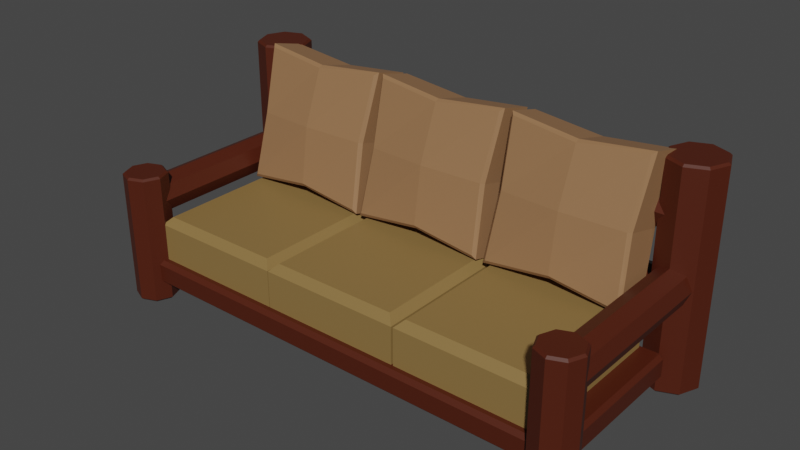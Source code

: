 # Source: ThreeSeaterCouch1.blend  (saved by Blender 3.2.14; exported with 4.5.12 LTS)
import bpy
from mathutils import Matrix  # noqa: F401  (used for matrix-valued properties, if any)

bpy.ops.wm.read_factory_settings(use_empty=True)
scene = bpy.context.scene
scene.name = 'Scene'

# ---- collections
col_collection = bpy.data.collections.new('Collection'); scene.collection.children.link(col_collection)

# ---- materials (node trees are filled in below, after node groups)
mat_threeseatercouch1 = bpy.data.materials.new('ThreeSeaterCouch1')
mat_threeseatercouch1.use_transparent_shadow = False
mat_pad4threeseatercouch1 = bpy.data.materials.new('Pad4ThreeSeaterCouch1')
mat_pad4threeseatercouch1.use_transparent_shadow = False
mat_pad5threeseatercouch1 = bpy.data.materials.new('Pad5ThreeSeaterCouch1')
mat_pad5threeseatercouch1.use_transparent_shadow = False
mat_pad6threeseatercouch1 = bpy.data.materials.new('Pad6ThreeSeaterCouch1')
mat_pad6threeseatercouch1.use_transparent_shadow = False
mat_pad1threeseatercouch1 = bpy.data.materials.new('Pad1ThreeSeaterCouch1')
mat_pad1threeseatercouch1.use_transparent_shadow = False
mat_pad2threeseatercouch1 = bpy.data.materials.new('Pad2ThreeSeaterCouch1')
mat_pad2threeseatercouch1.use_transparent_shadow = False
mat_pad3threeseatercouch1 = bpy.data.materials.new('Pad3ThreeSeaterCouch1')
mat_pad3threeseatercouch1.use_transparent_shadow = False

# ---- material node trees
mat_threeseatercouch1.use_nodes = True; mat_threeseatercouch1.node_tree.nodes.clear()
_N = mat_threeseatercouch1.node_tree.nodes; _L = mat_threeseatercouch1.node_tree.links
n0 = _N.new('ShaderNodeBsdfPrincipled'); n0.name = 'Principled BSDF'; n0.location = (10, 300)
n0.distribution = 'GGX'
n0.subsurface_method = 'RANDOM_WALK_SKIN'
n0.inputs[0].default_value = (0.07421, 0.01229, 0.003035, 1.0)
n0.inputs[3].default_value = 1.45
n0.inputs[27].default_value = (0.0, 0.0, 0.0, 1.0)
n0.inputs[28].default_value = 1.0
n1 = _N.new('ShaderNodeOutputMaterial'); n1.name = 'Material Output'; n1.location = (300, 300)
_L.new(n0.outputs[0], n1.inputs[0])
n1.is_active_output = True
mat_pad4threeseatercouch1.use_nodes = True; mat_pad4threeseatercouch1.node_tree.nodes.clear()
_N = mat_pad4threeseatercouch1.node_tree.nodes; _L = mat_pad4threeseatercouch1.node_tree.links
n0 = _N.new('ShaderNodeBsdfPrincipled'); n0.name = 'Principled BSDF'; n0.location = (10, 300)
n0.distribution = 'GGX'
n0.subsurface_method = 'RANDOM_WALK_SKIN'
n0.inputs[0].default_value = (0.2582, 0.159, 0.05286, 1.0)
n0.inputs[3].default_value = 1.45
n0.inputs[27].default_value = (0.0, 0.0, 0.0, 1.0)
n0.inputs[28].default_value = 1.0
n1 = _N.new('ShaderNodeOutputMaterial'); n1.name = 'Material Output'; n1.location = (300, 300)
_L.new(n0.outputs[0], n1.inputs[0])
n1.is_active_output = True
mat_pad5threeseatercouch1.use_nodes = True; mat_pad5threeseatercouch1.node_tree.nodes.clear()
_N = mat_pad5threeseatercouch1.node_tree.nodes; _L = mat_pad5threeseatercouch1.node_tree.links
n0 = _N.new('ShaderNodeBsdfPrincipled'); n0.name = 'Principled BSDF'; n0.location = (10, 300)
n0.distribution = 'GGX'
n0.subsurface_method = 'RANDOM_WALK_SKIN'
n0.inputs[0].default_value = (0.2582, 0.159, 0.05286, 1.0)
n0.inputs[3].default_value = 1.45
n0.inputs[27].default_value = (0.0, 0.0, 0.0, 1.0)
n0.inputs[28].default_value = 1.0
n1 = _N.new('ShaderNodeOutputMaterial'); n1.name = 'Material Output'; n1.location = (300, 300)
_L.new(n0.outputs[0], n1.inputs[0])
n1.is_active_output = True
mat_pad6threeseatercouch1.use_nodes = True; mat_pad6threeseatercouch1.node_tree.nodes.clear()
_N = mat_pad6threeseatercouch1.node_tree.nodes; _L = mat_pad6threeseatercouch1.node_tree.links
n0 = _N.new('ShaderNodeBsdfPrincipled'); n0.name = 'Principled BSDF'; n0.location = (10, 300)
n0.distribution = 'GGX'
n0.subsurface_method = 'RANDOM_WALK_SKIN'
n0.inputs[0].default_value = (0.2582, 0.159, 0.05286, 1.0)
n0.inputs[3].default_value = 1.45
n0.inputs[27].default_value = (0.0, 0.0, 0.0, 1.0)
n0.inputs[28].default_value = 1.0
n1 = _N.new('ShaderNodeOutputMaterial'); n1.name = 'Material Output'; n1.location = (300, 300)
_L.new(n0.outputs[0], n1.inputs[0])
n1.is_active_output = True
mat_pad1threeseatercouch1.use_nodes = True; mat_pad1threeseatercouch1.node_tree.nodes.clear()
_N = mat_pad1threeseatercouch1.node_tree.nodes; _L = mat_pad1threeseatercouch1.node_tree.links
n0 = _N.new('ShaderNodeBsdfPrincipled'); n0.name = 'Principled BSDF'; n0.location = (10, 300)
n0.distribution = 'GGX'
n0.subsurface_method = 'RANDOM_WALK_SKIN'
n0.inputs[0].default_value = (0.305, 0.159, 0.07421, 1.0)
n0.inputs[3].default_value = 1.45
n0.inputs[27].default_value = (0.0, 0.0, 0.0, 1.0)
n0.inputs[28].default_value = 1.0
n1 = _N.new('ShaderNodeOutputMaterial'); n1.name = 'Material Output'; n1.location = (300, 300)
_L.new(n0.outputs[0], n1.inputs[0])
n1.is_active_output = True
mat_pad2threeseatercouch1.use_nodes = True; mat_pad2threeseatercouch1.node_tree.nodes.clear()
_N = mat_pad2threeseatercouch1.node_tree.nodes; _L = mat_pad2threeseatercouch1.node_tree.links
n0 = _N.new('ShaderNodeBsdfPrincipled'); n0.name = 'Principled BSDF'; n0.location = (10, 300)
n0.distribution = 'GGX'
n0.subsurface_method = 'RANDOM_WALK_SKIN'
n0.inputs[0].default_value = (0.305, 0.159, 0.07421, 1.0)
n0.inputs[3].default_value = 1.45
n0.inputs[27].default_value = (0.0, 0.0, 0.0, 1.0)
n0.inputs[28].default_value = 1.0
n1 = _N.new('ShaderNodeOutputMaterial'); n1.name = 'Material Output'; n1.location = (300, 300)
_L.new(n0.outputs[0], n1.inputs[0])
n1.is_active_output = True
mat_pad3threeseatercouch1.use_nodes = True; mat_pad3threeseatercouch1.node_tree.nodes.clear()
_N = mat_pad3threeseatercouch1.node_tree.nodes; _L = mat_pad3threeseatercouch1.node_tree.links
n0 = _N.new('ShaderNodeBsdfPrincipled'); n0.name = 'Principled BSDF'; n0.location = (10, 300)
n0.distribution = 'GGX'
n0.subsurface_method = 'RANDOM_WALK_SKIN'
n0.inputs[0].default_value = (0.305, 0.159, 0.07421, 1.0)
n0.inputs[3].default_value = 1.45
n0.inputs[27].default_value = (0.0, 0.0, 0.0, 1.0)
n0.inputs[28].default_value = 1.0
n1 = _N.new('ShaderNodeOutputMaterial'); n1.name = 'Material Output'; n1.location = (300, 300)
_L.new(n0.outputs[0], n1.inputs[0])
n1.is_active_output = True

# ---- world
world_world = bpy.data.worlds.new('World'); scene.world = world_world
world_world.use_nodes = True; world_world.node_tree.nodes.clear()
_N = world_world.node_tree.nodes; _L = world_world.node_tree.links
n0 = _N.new('ShaderNodeOutputWorld'); n0.name = 'World Output'; n0.location = (300, 300)
n1 = _N.new('ShaderNodeBackground'); n1.name = 'Background'; n1.location = (10, 300)
n1.inputs[0].default_value = (0.05088, 0.05088, 0.05088, 1.0)
_L.new(n1.outputs[0], n0.inputs[0])
n0.is_active_output = True
world_world.color = (0.05088, 0.05088, 0.05088)
world_world.use_sun_shadow = False
world_world.sun_shadow_jitter_overblur = 0.0

# ---- meshes
me_cube = bpy.data.meshes.new('Cube')
me_cube.from_pydata([(-1.159, -0.5573, -0.342), (-1.159, -0.5767, -0.3226), (-1.178, -0.5573, -0.3226), (-1.159, -0.5767, -0.2375), (-1.159, -0.5573, -0.2181), (-1.178, -0.5573, -0.2375), (-1.159, 0.2379, -0.342), (-1.178, 0.2379, -0.3226), (-1.159, 0.2573, -0.3226), (-1.159, 0.2379, -0.2181), (-1.159, 0.2573, -0.2375), (-1.178, 0.2379, -0.2375), (1.159, -0.5573, -0.342), (1.178, -0.5573, -0.3226), (1.159, -0.5767, -0.3226), (1.159, -0.5573, -0.2181), (1.159, -0.5767, -0.2375), (1.178, -0.5573, -0.2375), (1.159, 0.2379, -0.342), (1.159, 0.2573, -0.3226), (1.178, 0.2379, -0.3226), (1.159, 0.2379, -0.2181), (1.178, 0.2379, -0.2375), (1.159, 0.2573, -0.2375), (-1.142, -0.4417, -0.4371), (-1.142, -0.4305, -0.4269), (-1.142, -0.4417, 0.214), (-1.142, -0.4305, 0.2038), (-1.075, -0.4693, -0.4371), (-1.068, -0.4615, -0.4269), (-1.075, -0.4693, 0.214), (-1.068, -0.4615, 0.2038), (-1.048, -0.5362, -0.4371), (-1.037, -0.5362, -0.4269), (-1.048, -0.5362, 0.214), (-1.037, -0.5362, 0.2038), (-1.075, -0.603, -0.4371), (-1.068, -0.6109, -0.4269), (-1.075, -0.603, 0.214), (-1.068, -0.6109, 0.2038), (-1.142, -0.6307, -0.4371), (-1.142, -0.6418, -0.4269), (-1.142, -0.6307, 0.214), (-1.142, -0.6418, 0.2038), (-1.209, -0.603, -0.4371), (-1.217, -0.6109, -0.4269), (-1.209, -0.603, 0.214), (-1.217, -0.6109, 0.2038), (-1.237, -0.5362, -0.4371), (-1.248, -0.5362, -0.4269), (-1.237, -0.5362, 0.214), (-1.248, -0.5362, 0.2038), (-1.209, -0.4693, -0.4371), (-1.217, -0.4615, -0.4269), (-1.209, -0.4693, 0.214), (-1.217, -0.4615, 0.2038), (1.142, -0.4417, -0.4371), (1.142, -0.4305, -0.4269), (1.142, -0.4417, 0.214), (1.142, -0.4305, 0.2038), (1.075, -0.4693, -0.4371), (1.068, -0.4615, -0.4269), (1.075, -0.4693, 0.214), (1.068, -0.4615, 0.2038), (1.048, -0.5362, -0.4371), (1.037, -0.5362, -0.4269), (1.048, -0.5362, 0.214), (1.037, -0.5362, 0.2038), (1.075, -0.603, -0.4371), (1.068, -0.6109, -0.4269), (1.075, -0.603, 0.214), (1.068, -0.6109, 0.2038), (1.142, -0.6307, -0.4371), (1.142, -0.6418, -0.4269), (1.142, -0.6307, 0.214), (1.142, -0.6418, 0.2038), (1.209, -0.603, -0.4371), (1.217, -0.6109, -0.4269), (1.209, -0.603, 0.214), (1.217, -0.6109, 0.2038), (1.237, -0.5362, -0.4371), (1.248, -0.5362, -0.4269), (1.237, -0.5362, 0.214), (1.248, -0.5362, 0.2038), (1.209, -0.4693, -0.4371), (1.217, -0.4615, -0.4269), (1.209, -0.4693, 0.214), (1.217, -0.4615, 0.2038), (-1.142, 0.5305, -0.4371), (-1.142, 0.5416, -0.4269), (-1.142, 0.5305, 0.6225), (-1.142, 0.5416, 0.6122), (-1.054, 0.4938, -0.4371), (-1.046, 0.5017, -0.4269), (-1.054, 0.4938, 0.6225), (-1.046, 0.5017, 0.6122), (-1.017, 0.4053, -0.4371), (-1.006, 0.4053, -0.4269), (-1.017, 0.4053, 0.6225), (-1.006, 0.4053, 0.6122), (-1.054, 0.3167, -0.4371), (-1.046, 0.3088, -0.4269), (-1.054, 0.3167, 0.6225), (-1.046, 0.3088, 0.6122), (-1.142, 0.28, -0.4371), (-1.142, 0.2689, -0.4269), (-1.142, 0.28, 0.6225), (-1.142, 0.2689, 0.6122), (-1.231, 0.3167, -0.4371), (-1.239, 0.3088, -0.4269), (-1.231, 0.3167, 0.6225), (-1.239, 0.3088, 0.6122), (-1.268, 0.4053, -0.4371), (-1.279, 0.4053, -0.4269), (-1.268, 0.4053, 0.6225), (-1.279, 0.4053, 0.6122), (-1.231, 0.4938, -0.4371), (-1.239, 0.5017, -0.4269), (-1.231, 0.4938, 0.6225), (-1.239, 0.5017, 0.6122), (1.142, 0.5305, -0.4371), (1.142, 0.5416, -0.4269), (1.142, 0.5305, 0.6225), (1.142, 0.5416, 0.6122), (1.054, 0.4938, -0.4371), (1.046, 0.5017, -0.4269), (1.054, 0.4938, 0.6225), (1.046, 0.5017, 0.6122), (1.017, 0.4053, -0.4371), (1.006, 0.4053, -0.4269), (1.017, 0.4053, 0.6225), (1.006, 0.4053, 0.6122), (1.054, 0.3167, -0.4371), (1.046, 0.3088, -0.4269), (1.054, 0.3167, 0.6225), (1.046, 0.3088, 0.6122), (1.142, 0.28, -0.4371), (1.142, 0.2689, -0.4269), (1.142, 0.28, 0.6225), (1.142, 0.2689, 0.6122), (1.231, 0.3167, -0.4371), (1.239, 0.3088, -0.4269), (1.231, 0.3167, 0.6225), (1.239, 0.3088, 0.6122), (1.268, 0.4053, -0.4371), (1.279, 0.4053, -0.4269), (1.268, 0.4053, 0.6225), (1.279, 0.4053, 0.6122), (1.231, 0.4938, -0.4371), (1.239, 0.5017, -0.4269), (1.231, 0.4938, 0.6225), (1.239, 0.5017, 0.6122), (-1.142, 0.4889, 0.1667), (-1.142, -0.5362, 0.1667), (-1.077, 0.4889, 0.1397), (-1.077, -0.5362, 0.1397), (-1.05, 0.4889, 0.07466), (-1.05, -0.5362, 0.07466), (-1.077, 0.4889, 0.009583), (-1.077, -0.5362, 0.009583), (-1.142, 0.4889, -0.01737), (-1.142, -0.5362, -0.01737), (-1.207, 0.4889, 0.009583), (-1.207, -0.5362, 0.009583), (-1.234, 0.4889, 0.07466), (-1.234, -0.5362, 0.07466), (-1.207, 0.4889, 0.1397), (-1.207, -0.5362, 0.1397), (1.142, 0.4889, 0.1667), (1.142, -0.5362, 0.1667), (1.077, 0.4889, 0.1397), (1.077, -0.5362, 0.1397), (1.05, 0.4889, 0.07466), (1.05, -0.5362, 0.07466), (1.077, 0.4889, 0.009584), (1.077, -0.5362, 0.009583), (1.142, 0.4889, -0.01737), (1.142, -0.5362, -0.01737), (1.207, 0.4889, 0.009584), (1.207, -0.5362, 0.009583), (1.234, 0.4889, 0.07466), (1.234, -0.5362, 0.07466), (1.207, 0.4889, 0.1397), (1.207, -0.5362, 0.1397), (-1.099, 0.5165, 0.3785), (-1.099, 0.4839, 0.2999), (-1.099, 0.4053, 0.2673), (-1.099, 0.3266, 0.2999), (-1.099, 0.294, 0.3785), (-1.099, 0.3266, 0.4572), (-1.099, 0.4053, 0.4897), (-1.099, 0.4839, 0.4572), (1.099, 0.5165, 0.3785), (1.099, 0.4839, 0.2999), (1.099, 0.4053, 0.2673), (1.099, 0.3266, 0.2999), (1.099, 0.294, 0.3785), (1.099, 0.3266, 0.4572), (1.099, 0.4053, 0.4897), (1.099, 0.4839, 0.4572), (-1.099, 0.5165, -0.03224), (-1.099, 0.4839, -0.1109), (-1.099, 0.4053, -0.1435), (-1.099, 0.3266, -0.1109), (-1.099, 0.294, -0.03224), (-1.099, 0.3266, 0.0464), (-1.099, 0.4053, 0.07898), (-1.099, 0.4839, 0.0464), (1.099, 0.5165, -0.03224), (1.099, 0.4839, -0.1109), (1.099, 0.4053, -0.1435), (1.099, 0.3266, -0.1109), (1.099, 0.294, -0.03224), (1.099, 0.3266, 0.0464), (1.099, 0.4053, 0.07898), (1.099, 0.4839, 0.0464)], [], [(14, 16, 3, 1), (20, 22, 17, 13), (21, 9, 4, 15), (2, 5, 11, 7), (8, 10, 23, 19), (0, 1, 2), (3, 4, 5), (6, 7, 8), (9, 10, 11), (12, 13, 14), (15, 16, 17), (18, 19, 20), (21, 22, 23), (6, 0, 2, 7), (1, 3, 5, 2), (4, 9, 11, 5), (10, 8, 7, 11), (18, 6, 8, 19), (9, 21, 23, 10), (22, 20, 19, 23), (12, 18, 20, 13), (21, 15, 17, 22), (16, 14, 13, 17), (0, 12, 14, 1), (15, 4, 3, 16), (6, 18, 12, 0), (53, 55, 27, 25), (33, 35, 39, 37), (37, 39, 43, 41), (41, 43, 47, 45), (45, 47, 51, 49), (49, 51, 55, 53), (29, 31, 35, 33), (56, 84, 80, 76, 72, 68, 64, 60), (30, 26, 54, 50, 46, 42, 38, 34), (25, 27, 31, 29), (85, 57, 59, 87), (65, 69, 71, 67), (69, 73, 75, 71), (73, 77, 79, 75), (77, 81, 83, 79), (81, 85, 87, 83), (61, 65, 67, 63), (62, 66, 70, 74, 78, 82, 86, 58), (57, 61, 63, 59), (25, 29, 28, 24), (31, 27, 26, 30), (29, 33, 32, 28), (35, 31, 30, 34), (33, 37, 36, 32), (39, 35, 34, 38), (37, 41, 40, 36), (43, 39, 38, 42), (41, 45, 44, 40), (47, 43, 42, 46), (45, 49, 48, 44), (51, 47, 46, 50), (49, 53, 52, 48), (55, 51, 50, 54), (53, 25, 24, 52), (27, 55, 54, 26), (56, 60, 61, 57), (62, 58, 59, 63), (60, 64, 65, 61), (66, 62, 63, 67), (64, 68, 69, 65), (70, 66, 67, 71), (68, 72, 73, 69), (74, 70, 71, 75), (72, 76, 77, 73), (78, 74, 75, 79), (76, 80, 81, 77), (82, 78, 79, 83), (80, 84, 85, 81), (86, 82, 83, 87), (84, 56, 57, 85), (58, 86, 87, 59), (24, 28, 32, 36, 40, 44, 48, 52), (117, 119, 91, 89), (97, 99, 103, 101), (101, 103, 107, 105), (105, 107, 111, 109), (109, 111, 115, 113), (113, 115, 119, 117), (93, 95, 99, 97), (120, 148, 144, 140, 136, 132, 128, 124), (94, 90, 118, 114, 110, 106, 102, 98), (89, 91, 95, 93), (149, 121, 123, 151), (129, 133, 135, 131), (133, 137, 139, 135), (137, 141, 143, 139), (141, 145, 147, 143), (145, 149, 151, 147), (125, 129, 131, 127), (126, 130, 134, 138, 142, 146, 150, 122), (121, 125, 127, 123), (89, 93, 92, 88), (95, 91, 90, 94), (93, 97, 96, 92), (99, 95, 94, 98), (97, 101, 100, 96), (103, 99, 98, 102), (101, 105, 104, 100), (107, 103, 102, 106), (105, 109, 108, 104), (111, 107, 106, 110), (109, 113, 112, 108), (115, 111, 110, 114), (113, 117, 116, 112), (119, 115, 114, 118), (117, 89, 88, 116), (91, 119, 118, 90), (120, 124, 125, 121), (126, 122, 123, 127), (124, 128, 129, 125), (130, 126, 127, 131), (128, 132, 133, 129), (134, 130, 131, 135), (132, 136, 137, 133), (138, 134, 135, 139), (136, 140, 141, 137), (142, 138, 139, 143), (140, 144, 145, 141), (146, 142, 143, 147), (144, 148, 149, 145), (150, 146, 147, 151), (148, 120, 121, 149), (122, 150, 151, 123), (88, 92, 96, 100, 104, 108, 112, 116), (152, 153, 155, 154), (154, 155, 157, 156), (156, 157, 159, 158), (158, 159, 161, 160), (160, 161, 163, 162), (162, 163, 165, 164), (155, 153, 167, 165, 163, 161, 159, 157), (164, 165, 167, 166), (166, 167, 153, 152), (152, 154, 156, 158, 160, 162, 164, 166), (168, 170, 171, 169), (170, 172, 173, 171), (172, 174, 175, 173), (174, 176, 177, 175), (176, 178, 179, 177), (178, 180, 181, 179), (171, 173, 175, 177, 179, 181, 183, 169), (180, 182, 183, 181), (182, 168, 169, 183), (168, 182, 180, 178, 176, 174, 172, 170), (193, 194, 186, 185), (194, 195, 187, 186), (195, 196, 188, 187), (196, 197, 189, 188), (197, 198, 190, 189), (198, 199, 191, 190), (192, 193, 185, 184), (199, 192, 184, 191), (184, 185, 186, 187, 188, 189, 190, 191), (192, 199, 198, 197, 196, 195, 194, 193), (209, 210, 202, 201), (210, 211, 203, 202), (211, 212, 204, 203), (212, 213, 205, 204), (213, 214, 206, 205), (214, 215, 207, 206), (208, 209, 201, 200), (215, 208, 200, 207), (200, 201, 202, 203, 204, 205, 206, 207), (208, 215, 214, 213, 212, 211, 210, 209)])
_uv = me_cube.uv_layers.new(name='UVMap')
_uv.uv.foreach_set('vector', [0.4142, 0.7521, 0.5858, 0.7521, 0.5858, 0.9979, 0.4142, 0.9979, 0.4142, 0.5058, 0.5858, 0.5058, 0.5858, 0.7442, 0.4142, 0.7442, 0.6271, 0.5058, 0.8729, 0.5058, 0.8729, 0.7442, 0.6271, 0.7442, 0.4142, 0.005817, 0.5858, 0.005817, 0.5858, 0.2442, 0.4142, 0.2442, 0.4142, 0.2521, 0.5858, 0.2521, 0.5858, 0.4979, 0.4142, 0.4979, 0.1271, 0.7442, 0.1271, 0.75, 0.125, 0.7442, 0.5858, 0.0, 0.625, 0.005817, 0.5858, 0.005817, 0.1271, 0.5058, 0.125, 0.5058, 0.1271, 0.5, 0.625, 0.2442, 0.5858, 0.25, 0.5858, 0.2442, 0.3729, 0.7442, 0.375, 0.7442, 0.3729, 0.75, 0.625, 0.7521, 0.5858, 0.7521, 0.5858, 0.75, 0.3729, 0.5058, 0.3729, 0.5, 0.375, 0.5058, 0.625, 0.4979, 0.5858, 0.5, 0.5858, 0.4979, 0.1271, 0.5058, 0.1271, 0.7442, 0.125, 0.7442, 0.125, 0.5058, 0.4142, 0.0, 0.5858, 0.0, 0.5858, 0.005817, 0.4142, 0.005817, 0.625, 0.005817, 0.625, 0.2442, 0.5858, 0.2442, 0.5858, 0.005817, 0.5858, 0.2521, 0.4142, 0.2521, 0.4142, 0.2442, 0.5858, 0.2442, 0.3729, 0.5058, 0.1271, 0.5058, 0.1271, 0.5, 0.3729, 0.5, 0.625, 0.2521, 0.625, 0.4979, 0.5858, 0.4979, 0.5858, 0.2521, 0.5858, 0.5058, 0.4142, 0.5058, 0.4142, 0.4979, 0.5858, 0.4979, 0.3729, 0.7442, 0.3729, 0.5058, 0.4142, 0.5058, 0.4142, 0.7442, 0.6271, 0.5058, 0.6271, 0.7442, 0.5858, 0.7442, 0.5858, 0.5058, 0.5858, 0.7521, 0.4142, 0.7521, 0.4142, 0.7442, 0.5858, 0.7442, 0.1271, 0.7442, 0.3729, 0.7442, 0.3729, 0.75, 0.1271, 0.75, 0.625, 0.7521, 0.625, 0.9979, 0.5858, 0.9979, 0.5858, 0.7521, 0.1271, 0.5058, 0.3729, 0.5058, 0.3729, 0.7442, 0.1271, 0.7442, 0.125, 0.5079, 0.125, 0.9921, 0.0, 0.9921, 0.0, 0.5079, 0.75, 0.5079, 0.75, 0.9921, 0.625, 0.9921, 0.625, 0.5079, 0.625, 0.5079, 0.625, 0.9921, 0.5, 0.9921, 0.5, 0.5079, 0.5, 0.5079, 0.5, 0.9921, 0.375, 0.9921, 0.375, 0.5079, 0.375, 0.5079, 0.375, 0.9921, 0.25, 0.9921, 0.25, 0.5079, 0.25, 0.5079, 0.25, 0.9921, 0.125, 0.9921, 0.125, 0.5079, 0.875, 0.5079, 0.875, 0.9921, 0.75, 0.9921, 0.75, 0.5079, 0.75, 0.4647, 0.5982, 0.4018, 0.5353, 0.25, 0.5982, 0.09817, 0.75, 0.03529, 0.9018, 0.09817, 0.9647, 0.25, 0.9018, 0.4018, 0.4018, 0.4018, 0.25, 0.4647, 0.09817, 0.4018, 0.03529, 0.25, 0.09817, 0.09817, 0.25, 0.03529, 0.4018, 0.09817, 0.4647, 0.25, 1.0, 0.5079, 1.0, 0.9921, 0.875, 0.9921, 0.875, 0.5079, 0.125, 0.5079, 0.0, 0.5079, 0.0, 0.9921, 0.125, 0.9921, 0.75, 0.5079, 0.625, 0.5079, 0.625, 0.9921, 0.75, 0.9921, 0.625, 0.5079, 0.5, 0.5079, 0.5, 0.9921, 0.625, 0.9921, 0.5, 0.5079, 0.375, 0.5079, 0.375, 0.9921, 0.5, 0.9921, 0.375, 0.5079, 0.25, 0.5079, 0.25, 0.9921, 0.375, 0.9921, 0.25, 0.5079, 0.125, 0.5079, 0.125, 0.9921, 0.25, 0.9921, 0.875, 0.5079, 0.75, 0.5079, 0.75, 0.9921, 0.875, 0.9921, 0.4018, 0.4018, 0.4647, 0.25, 0.4018, 0.09817, 0.25, 0.03529, 0.09817, 0.09817, 0.03529, 0.25, 0.09817, 0.4018, 0.25, 0.4647, 1.0, 0.5079, 0.875, 0.5079, 0.875, 0.9921, 1.0, 0.9921, 0.75, 0.49, 0.9197, 0.4197, 0.9018, 0.4018, 0.75, 0.4647, 0.4197, 0.4197, 0.25, 0.49, 0.25, 0.4647, 0.4018, 0.4018, 0.9197, 0.4197, 0.99, 0.25, 0.9647, 0.25, 0.9018, 0.4018, 0.49, 0.25, 0.4197, 0.4197, 0.4018, 0.4018, 0.4647, 0.25, 0.99, 0.25, 0.9197, 0.08029, 0.9018, 0.09817, 0.9647, 0.25, 0.4197, 0.08029, 0.49, 0.25, 0.4647, 0.25, 0.4018, 0.09817, 0.9197, 0.08029, 0.75, 0.01, 0.75, 0.03529, 0.9018, 0.09817, 0.25, 0.01, 0.4197, 0.08029, 0.4018, 0.09817, 0.25, 0.03529, 0.75, 0.01, 0.5803, 0.08029, 0.5982, 0.09817, 0.75, 0.03529, 0.08029, 0.08029, 0.25, 0.01, 0.25, 0.03529, 0.09817, 0.09817, 0.5803, 0.08029, 0.51, 0.25, 0.5353, 0.25, 0.5982, 0.09817, 0.01, 0.25, 0.08029, 0.08029, 0.09817, 0.09817, 0.03529, 0.25, 0.51, 0.25, 0.5803, 0.4197, 0.5982, 0.4018, 0.5353, 0.25, 0.08029, 0.4197, 0.01, 0.25, 0.03529, 0.25, 0.09817, 0.4018, 0.5803, 0.4197, 0.75, 0.49, 0.75, 0.4647, 0.5982, 0.4018, 0.25, 0.49, 0.08029, 0.4197, 0.09817, 0.4018, 0.25, 0.4647, 0.9934, 0.5, 0.8816, 0.5, 0.875, 0.5079, 1.0, 0.5079, 0.8816, 1.0, 0.9934, 1.0, 1.0, 0.9921, 0.875, 0.9921, 0.8684, 0.5, 0.7566, 0.5, 0.75, 0.5079, 0.875, 0.5079, 0.7566, 1.0, 0.8684, 1.0, 0.875, 0.9921, 0.75, 0.9921, 0.7434, 0.5, 0.6316, 0.5, 0.625, 0.5079, 0.75, 0.5079, 0.6316, 1.0, 0.7434, 1.0, 0.75, 0.9921, 0.625, 0.9921, 0.6184, 0.5, 0.5066, 0.5, 0.5, 0.5079, 0.625, 0.5079, 0.5066, 1.0, 0.6184, 1.0, 0.625, 0.9921, 0.5, 0.9921, 0.4934, 0.5, 0.3816, 0.5, 0.375, 0.5079, 0.5, 0.5079, 0.3816, 1.0, 0.4934, 1.0, 0.5, 0.9921, 0.375, 0.9921, 0.3684, 0.5, 0.2566, 0.5, 0.25, 0.5079, 0.375, 0.5079, 0.2566, 1.0, 0.3684, 1.0, 0.375, 0.9921, 0.25, 0.9921, 0.2434, 0.5, 0.1316, 0.5, 0.125, 0.5079, 0.25, 0.5079, 0.1316, 1.0, 0.2434, 1.0, 0.25, 0.9921, 0.125, 0.9921, 0.1184, 0.5, 0.006585, 0.5, 0.0, 0.5079, 0.125, 0.5079, 0.006585, 1.0, 0.1184, 1.0, 0.125, 0.9921, 0.0, 0.9921, 0.75, 0.4647, 0.9018, 0.4018, 0.9647, 0.25, 0.9018, 0.09817, 0.75, 0.03529, 0.5982, 0.09817, 0.5353, 0.25, 0.5982, 0.4018, 0.125, 0.5049, 0.125, 0.9951, 0.0, 0.9951, 0.0, 0.5049, 0.75, 0.5049, 0.75, 0.9951, 0.625, 0.9951, 0.625, 0.5049, 0.625, 0.5049, 0.625, 0.9951, 0.5, 0.9951, 0.5, 0.5049, 0.5, 0.5049, 0.5, 0.9951, 0.375, 0.9951, 0.375, 0.5049, 0.375, 0.5049, 0.375, 0.9951, 0.25, 0.9951, 0.25, 0.5049, 0.25, 0.5049, 0.25, 0.9951, 0.125, 0.9951, 0.125, 0.5049, 0.875, 0.5049, 0.875, 0.9951, 0.75, 0.9951, 0.75, 0.5049, 0.75, 0.4704, 0.5941, 0.4059, 0.5296, 0.25, 0.5941, 0.09415, 0.75, 0.02959, 0.9059, 0.09415, 0.9704, 0.25, 0.9059, 0.4059, 0.4059, 0.4059, 0.25, 0.4704, 0.09415, 0.4059, 0.02959, 0.25, 0.09415, 0.09415, 0.25, 0.02959, 0.4059, 0.09415, 0.4704, 0.25, 1.0, 0.5049, 1.0, 0.9951, 0.875, 0.9951, 0.875, 0.5049, 0.125, 0.5049, 0.0, 0.5049, 0.0, 0.9951, 0.125, 0.9951, 0.75, 0.5049, 0.625, 0.5049, 0.625, 0.9951, 0.75, 0.9951, 0.625, 0.5049, 0.5, 0.5049, 0.5, 0.9951, 0.625, 0.9951, 0.5, 0.5049, 0.375, 0.5049, 0.375, 0.9951, 0.5, 0.9951, 0.375, 0.5049, 0.25, 0.5049, 0.25, 0.9951, 0.375, 0.9951, 0.25, 0.5049, 0.125, 0.5049, 0.125, 0.9951, 0.25, 0.9951, 0.875, 0.5049, 0.75, 0.5049, 0.75, 0.9951, 0.875, 0.9951, 0.4059, 0.4059, 0.4704, 0.25, 0.4059, 0.09415, 0.25, 0.02959, 0.09415, 0.09415, 0.02959, 0.25, 0.09415, 0.4059, 0.25, 0.4704, 1.0, 0.5049, 0.875, 0.5049, 0.875, 0.9951, 1.0, 0.9951, 0.75, 0.49, 0.9197, 0.4197, 0.9059, 0.4059, 0.75, 0.4704, 0.4197, 0.4197, 0.25, 0.49, 0.25, 0.4704, 0.4059, 0.4059, 0.9197, 0.4197, 0.99, 0.25, 0.9704, 0.25, 0.9059, 0.4059, 0.49, 0.25, 0.4197, 0.4197, 0.4059, 0.4059, 0.4704, 0.25, 0.99, 0.25, 0.9197, 0.08029, 0.9059, 0.09415, 0.9704, 0.25, 0.4197, 0.08029, 0.49, 0.25, 0.4704, 0.25, 0.4059, 0.09415, 0.9197, 0.08029, 0.75, 0.01, 0.75, 0.02959, 0.9059, 0.09415, 0.25, 0.01, 0.4197, 0.08029, 0.4059, 0.09415, 0.25, 0.02959, 0.75, 0.01, 0.5803, 0.08029, 0.5941, 0.09415, 0.75, 0.02959, 0.08029, 0.08029, 0.25, 0.01, 0.25, 0.02959, 0.09415, 0.09415, 0.5803, 0.08029, 0.51, 0.25, 0.5296, 0.25, 0.5941, 0.09415, 0.01, 0.25, 0.08029, 0.08029, 0.09415, 0.09415, 0.02959, 0.25, 0.51, 0.25, 0.5803, 0.4197, 0.5941, 0.4059, 0.5296, 0.25, 0.08029, 0.4197, 0.01, 0.25, 0.02959, 0.25, 0.09415, 0.4059, 0.5803, 0.4197, 0.75, 0.49, 0.75, 0.4704, 0.5941, 0.4059, 0.25, 0.49, 0.08029, 0.4197, 0.09415, 0.4059, 0.25, 0.4704, 0.9949, 0.5, 0.8801, 0.5, 0.875, 0.5049, 1.0, 0.5049, 0.8801, 1.0, 0.9949, 1.0, 1.0, 0.9951, 0.875, 0.9951, 0.8699, 0.5, 0.7551, 0.5, 0.75, 0.5049, 0.875, 0.5049, 0.7551, 1.0, 0.8699, 1.0, 0.875, 0.9951, 0.75, 0.9951, 0.7449, 0.5, 0.6301, 0.5, 0.625, 0.5049, 0.75, 0.5049, 0.6301, 1.0, 0.7449, 1.0, 0.75, 0.9951, 0.625, 0.9951, 0.6199, 0.5, 0.5051, 0.5, 0.5, 0.5049, 0.625, 0.5049, 0.5051, 1.0, 0.6199, 1.0, 0.625, 0.9951, 0.5, 0.9951, 0.4949, 0.5, 0.3801, 0.5, 0.375, 0.5049, 0.5, 0.5049, 0.3801, 1.0, 0.4949, 1.0, 0.5, 0.9951, 0.375, 0.9951, 0.3699, 0.5, 0.2551, 0.5, 0.25, 0.5049, 0.375, 0.5049, 0.2551, 1.0, 0.3699, 1.0, 0.375, 0.9951, 0.25, 0.9951, 0.2449, 0.5, 0.1301, 0.5, 0.125, 0.5049, 0.25, 0.5049, 0.1301, 1.0, 0.2449, 1.0, 0.25, 0.9951, 0.125, 0.9951, 0.1199, 0.5, 0.005101, 0.5, 0.0, 0.5049, 0.125, 0.5049, 0.005101, 1.0, 0.1199, 1.0, 0.125, 0.9951, 0.0, 0.9951, 0.75, 0.4704, 0.9059, 0.4059, 0.9704, 0.25, 0.9059, 0.09415, 0.75, 0.02959, 0.5941, 0.09415, 0.5296, 0.25, 0.5941, 0.4059, 1.0, 0.5, 1.0, 1.0, 0.875, 1.0, 0.875, 0.5, 0.875, 0.5, 0.875, 1.0, 0.75, 1.0, 0.75, 0.5, 0.75, 0.5, 0.75, 1.0, 0.625, 1.0, 0.625, 0.5, 0.625, 0.5, 0.625, 1.0, 0.5, 1.0, 0.5, 0.5, 0.5, 0.5, 0.5, 1.0, 0.375, 1.0, 0.375, 0.5, 0.375, 0.5, 0.375, 1.0, 0.25, 1.0, 0.25, 0.5, 0.4197, 0.4197, 0.25, 0.49, 0.08029, 0.4197, 0.01, 0.25, 0.08029, 0.08029, 0.25, 0.01, 0.4197, 0.08029, 0.49, 0.25, 0.25, 0.5, 0.25, 1.0, 0.125, 1.0, 0.125, 0.5, 0.125, 0.5, 0.125, 1.0, 0.0, 1.0, 0.0, 0.5, 0.75, 0.49, 0.9197, 0.4197, 0.99, 0.25, 0.9197, 0.08029, 0.75, 0.01, 0.5803, 0.08029, 0.51, 0.25, 0.5803, 0.4197, 1.0, 0.5, 0.875, 0.5, 0.875, 1.0, 1.0, 1.0, 0.875, 0.5, 0.75, 0.5, 0.75, 1.0, 0.875, 1.0, 0.75, 0.5, 0.625, 0.5, 0.625, 1.0, 0.75, 1.0, 0.625, 0.5, 0.5, 0.5, 0.5, 1.0, 0.625, 1.0, 0.5, 0.5, 0.375, 0.5, 0.375, 1.0, 0.5, 1.0, 0.375, 0.5, 0.25, 0.5, 0.25, 1.0, 0.375, 1.0, 0.4197, 0.4197, 0.49, 0.25, 0.4197, 0.08029, 0.25, 0.01, 0.08029, 0.08029, 0.01, 0.25, 0.08029, 0.4197, 0.25, 0.49, 0.25, 0.5, 0.125, 0.5, 0.125, 1.0, 0.25, 1.0, 0.125, 0.5, 0.0, 0.5, 0.0, 1.0, 0.125, 1.0, 0.75, 0.49, 0.5803, 0.4197, 0.51, 0.25, 0.5803, 0.08029, 0.75, 0.01, 0.9197, 0.08029, 0.99, 0.25, 0.9197, 0.4197, 0.875, 0.5, 0.75, 0.5, 0.75, 0.5, 0.875, 0.5, 0.75, 0.5, 0.625, 0.5, 0.625, 0.5, 0.75, 0.5, 0.625, 0.5, 0.5, 0.5, 0.5, 0.5, 0.625, 0.5, 0.5, 0.5, 0.375, 0.5, 0.375, 0.5, 0.5, 0.5, 0.375, 0.5, 0.25, 0.5, 0.25, 0.5, 0.375, 0.5, 0.25, 0.5, 0.125, 0.5, 0.125, 0.5, 0.25, 0.5, 1.0, 0.5, 0.875, 0.5, 0.875, 0.5, 1.0, 0.5, 0.125, 0.5, 0.0, 0.5, 0.0, 0.5, 0.125, 0.5, 0.75, 0.49, 0.9197, 0.4197, 0.99, 0.25, 0.9197, 0.08029, 0.75, 0.01, 0.5803, 0.08029, 0.51, 0.25, 0.5803, 0.4197, 0.75, 0.49, 0.5803, 0.4197, 0.51, 0.25, 0.5803, 0.08029, 0.75, 0.01, 0.9197, 0.08029, 0.99, 0.25, 0.9197, 0.4197, 0.875, 0.5, 0.75, 0.5, 0.75, 0.5, 0.875, 0.5, 0.75, 0.5, 0.625, 0.5, 0.625, 0.5, 0.75, 0.5, 0.625, 0.5, 0.5, 0.5, 0.5, 0.5, 0.625, 0.5, 0.5, 0.5, 0.375, 0.5, 0.375, 0.5, 0.5, 0.5, 0.375, 0.5, 0.25, 0.5, 0.25, 0.5, 0.375, 0.5, 0.25, 0.5, 0.125, 0.5, 0.125, 0.5, 0.25, 0.5, 1.0, 0.5, 0.875, 0.5, 0.875, 0.5, 1.0, 0.5, 0.125, 0.5, 0.0, 0.5, 0.0, 0.5, 0.125, 0.5, 0.75, 0.49, 0.9197, 0.4197, 0.99, 0.25, 0.9197, 0.08029, 0.75, 0.01, 0.5803, 0.08029, 0.51, 0.25, 0.5803, 0.4197, 0.75, 0.49, 0.5803, 0.4197, 0.51, 0.25, 0.5803, 0.08029, 0.75, 0.01, 0.9197, 0.08029, 0.99, 0.25, 0.9197, 0.4197])
me_cube.materials.append(mat_threeseatercouch1)
me_cube.update()
me_cube_002 = bpy.data.meshes.new('Cube.002')
me_cube_002.from_pydata([(-0.3512, -0.382, -0.1527), (-0.3512, 0.382, -0.1527), (0.3512, -0.382, -0.1527), (0.3512, 0.382, -0.1527), (-0.3151, -0.3459, 0.09438), (-0.3512, -0.382, 0.0583), (-0.3151, 0.3459, 0.09438), (-0.3512, 0.382, 0.0583), (0.3151, -0.3459, 0.09438), (0.3512, -0.382, 0.0583), (0.3151, 0.3459, 0.09438), (0.3512, 0.382, 0.0583)], [], [(10, 6, 4, 8), (3, 11, 9, 2), (0, 5, 7, 1), (1, 3, 2, 0), (1, 7, 11, 3), (4, 6, 7, 5), (6, 10, 11, 7), (10, 8, 9, 11), (8, 4, 5, 9), (2, 9, 5, 0)])
_uv = me_cube_002.uv_layers.new(name='UVMap')
_uv.uv.foreach_set('vector', [0.6378, 0.5128, 0.8622, 0.5128, 0.8622, 0.7372, 0.6378, 0.7372, 0.375, 0.5, 0.5975, 0.5, 0.5975, 0.75, 0.375, 0.75, 0.375, 0.0, 0.5975, 0.0, 0.5975, 0.25, 0.375, 0.25, 0.125, 0.5, 0.375, 0.5, 0.375, 0.75, 0.125, 0.75, 0.375, 0.25, 0.5975, 0.25, 0.5975, 0.5, 0.375, 0.5, 0.8622, 0.7372, 0.8622, 0.5128, 0.875, 0.5, 0.875, 0.75, 0.8622, 0.5128, 0.6378, 0.5128, 0.625, 0.5, 0.875, 0.5, 0.6378, 0.5128, 0.6378, 0.7372, 0.5975, 0.75, 0.5975, 0.5, 0.6378, 0.7372, 0.8622, 0.7372, 0.875, 0.75, 0.625, 0.75, 0.375, 0.75, 0.5975, 0.75, 0.5975, 1.0, 0.375, 1.0])
me_cube_002.materials.append(mat_pad4threeseatercouch1)
me_cube_002.update()
me_cube_005 = bpy.data.meshes.new('Cube.005')
me_cube_005.from_pydata([(-0.3512, -0.382, -0.1527), (-0.3512, 0.382, -0.1527), (0.3512, -0.382, -0.1527), (0.3512, 0.382, -0.1527), (-0.3151, -0.3459, 0.09438), (-0.3512, -0.382, 0.0583), (-0.3151, 0.3459, 0.09438), (-0.3512, 0.382, 0.0583), (0.3151, -0.3459, 0.09438), (0.3512, -0.382, 0.0583), (0.3151, 0.3459, 0.09438), (0.3512, 0.382, 0.0583)], [], [(10, 6, 4, 8), (3, 11, 9, 2), (0, 5, 7, 1), (1, 3, 2, 0), (1, 7, 11, 3), (4, 6, 7, 5), (6, 10, 11, 7), (10, 8, 9, 11), (8, 4, 5, 9), (2, 9, 5, 0)])
_uv = me_cube_005.uv_layers.new(name='UVMap')
_uv.uv.foreach_set('vector', [0.6378, 0.5128, 0.8622, 0.5128, 0.8622, 0.7372, 0.6378, 0.7372, 0.375, 0.5, 0.5975, 0.5, 0.5975, 0.75, 0.375, 0.75, 0.375, 0.0, 0.5975, 0.0, 0.5975, 0.25, 0.375, 0.25, 0.125, 0.5, 0.375, 0.5, 0.375, 0.75, 0.125, 0.75, 0.375, 0.25, 0.5975, 0.25, 0.5975, 0.5, 0.375, 0.5, 0.8622, 0.7372, 0.8622, 0.5128, 0.875, 0.5, 0.875, 0.75, 0.8622, 0.5128, 0.6378, 0.5128, 0.625, 0.5, 0.875, 0.5, 0.6378, 0.5128, 0.6378, 0.7372, 0.5975, 0.75, 0.5975, 0.5, 0.6378, 0.7372, 0.8622, 0.7372, 0.875, 0.75, 0.625, 0.75, 0.375, 0.75, 0.5975, 0.75, 0.5975, 1.0, 0.375, 1.0])
me_cube_005.materials.append(mat_pad5threeseatercouch1)
me_cube_005.update()
me_cube_006 = bpy.data.meshes.new('Cube.006')
me_cube_006.from_pydata([(-0.3512, -0.382, -0.1527), (-0.3512, 0.382, -0.1527), (0.3512, -0.382, -0.1527), (0.3512, 0.382, -0.1527), (-0.3151, -0.3459, 0.09438), (-0.3512, -0.382, 0.0583), (-0.3151, 0.3459, 0.09438), (-0.3512, 0.382, 0.0583), (0.3151, -0.3459, 0.09438), (0.3512, -0.382, 0.0583), (0.3151, 0.3459, 0.09438), (0.3512, 0.382, 0.0583)], [], [(10, 6, 4, 8), (3, 11, 9, 2), (0, 5, 7, 1), (1, 3, 2, 0), (1, 7, 11, 3), (4, 6, 7, 5), (6, 10, 11, 7), (10, 8, 9, 11), (8, 4, 5, 9), (2, 9, 5, 0)])
_uv = me_cube_006.uv_layers.new(name='UVMap')
_uv.uv.foreach_set('vector', [0.6378, 0.5128, 0.8622, 0.5128, 0.8622, 0.7372, 0.6378, 0.7372, 0.375, 0.5, 0.5975, 0.5, 0.5975, 0.75, 0.375, 0.75, 0.375, 0.0, 0.5975, 0.0, 0.5975, 0.25, 0.375, 0.25, 0.125, 0.5, 0.375, 0.5, 0.375, 0.75, 0.125, 0.75, 0.375, 0.25, 0.5975, 0.25, 0.5975, 0.5, 0.375, 0.5, 0.8622, 0.7372, 0.8622, 0.5128, 0.875, 0.5, 0.875, 0.75, 0.8622, 0.5128, 0.6378, 0.5128, 0.625, 0.5, 0.875, 0.5, 0.6378, 0.5128, 0.6378, 0.7372, 0.5975, 0.75, 0.5975, 0.5, 0.6378, 0.7372, 0.8622, 0.7372, 0.875, 0.75, 0.625, 0.75, 0.375, 0.75, 0.5975, 0.75, 0.5975, 1.0, 0.375, 1.0])
me_cube_006.materials.append(mat_pad6threeseatercouch1)
me_cube_006.update()
me_cube_008 = bpy.data.meshes.new('Cube.008')
me_cube_008.from_pydata([(0.0001309, -0.1451, 0.03934), (0.0001365, 0.1579, -0.04104), (-0.321, 0.01714, -0.337), (-0.337, -0.001804, -0.3497), (-0.321, -0.185, -0.2834), (-0.337, -0.1749, -0.3038), (-0.321, 0.181, 0.2833), (-0.337, 0.1709, 0.3034), (-0.321, -0.02113, 0.3369), (-0.337, -0.002122, 0.3493), (0.3215, 0.01714, -0.337), (0.3375, -0.001804, -0.3497), (0.3215, -0.185, -0.2834), (0.3375, -0.1749, -0.3038), (0.3215, 0.181, 0.2833), (0.3375, 0.1709, 0.3034), (0.3215, -0.02113, 0.3369), (0.3375, -0.002122, 0.3493), (-0.3169, 0.09722, -0.02698), (-0.3019, 0.1149, -0.03161), (-0.3169, -0.09542, 0.02411), (-0.3019, -0.1123, 0.02864), (0.3154, 0.09722, -0.02698), (0.3003, 0.1149, -0.03161), (0.3154, -0.09542, 0.02411), (0.3003, -0.1123, 0.02864), (0.000264, 0.175, 0.2654), (0.000264, 0.1893, 0.2459), (0.000264, -0.02267, 0.3178), (0.000264, -0.044, 0.3078), (0.000264, 0.02486, -0.3138), (0.000264, 0.04691, -0.304), (0.000264, -0.1728, -0.2614), (0.000264, -0.1864, -0.2421)], [], [(29, 8, 21, 0), (16, 29, 0, 25), (25, 0, 33, 12), (0, 21, 4, 33), (22, 24, 13, 11), (7, 9, 28, 26), (11, 13, 32, 30), (26, 28, 17, 15), (27, 14, 23, 1), (30, 32, 5, 3), (18, 20, 9, 7), (15, 17, 24, 22), (3, 5, 20, 18), (1, 23, 10, 31), (6, 27, 1, 19), (19, 2, 3, 18), (21, 8, 9, 20), (27, 6, 7, 26), (29, 16, 17, 28), (23, 14, 15, 22), (25, 12, 13, 24), (31, 10, 11, 30), (33, 4, 5, 32), (6, 19, 18, 7), (4, 21, 20, 5), (10, 23, 22, 11), (16, 25, 24, 17), (14, 27, 26, 15), (8, 29, 28, 9), (2, 31, 30, 3), (12, 33, 32, 13), (19, 1, 31, 2)])
_uv = me_cube_008.uv_layers.new(name='UVMap')
_uv.uv.foreach_set('vector', [0.75, 0.5064, 0.8694, 0.5058, 0.8692, 0.625, 0.75, 0.625, 0.6306, 0.5058, 0.75, 0.5064, 0.75, 0.625, 0.6308, 0.625, 0.6308, 0.625, 0.75, 0.625, 0.75, 0.7436, 0.6306, 0.7442, 0.75, 0.625, 0.8692, 0.625, 0.8694, 0.7442, 0.75, 0.7436, 0.393, 0.625, 0.607, 0.625, 0.607, 0.75, 0.393, 0.75, 0.393, 0.25, 0.607, 0.25, 0.607, 0.375, 0.393, 0.375, 0.393, 0.75, 0.607, 0.75, 0.607, 0.875, 0.393, 0.875, 0.393, 0.375, 0.607, 0.375, 0.607, 0.5, 0.393, 0.5, 0.25, 0.5064, 0.3694, 0.5058, 0.3692, 0.625, 0.25, 0.625, 0.393, 0.875, 0.607, 0.875, 0.607, 1.0, 0.393, 1.0, 0.393, 0.125, 0.607, 0.125, 0.607, 0.25, 0.393, 0.25, 0.393, 0.5, 0.607, 0.5, 0.607, 0.625, 0.393, 0.625, 0.393, 0.0, 0.607, 0.0, 0.607, 0.125, 0.393, 0.125, 0.25, 0.625, 0.3692, 0.625, 0.3694, 0.7442, 0.25, 0.7436, 0.1306, 0.5058, 0.25, 0.5064, 0.25, 0.625, 0.1308, 0.625, 0.1308, 0.625, 0.1306, 0.7442, 0.125, 0.75, 0.125, 0.625, 0.625, 0.125, 0.625, 0.2434, 0.607, 0.25, 0.607, 0.125, 0.25, 0.5064, 0.1306, 0.5058, 0.125, 0.5, 0.25, 0.5, 0.625, 0.375, 0.625, 0.4935, 0.607, 0.5, 0.607, 0.375, 0.3692, 0.625, 0.3694, 0.5058, 0.393, 0.5, 0.393, 0.625, 0.6308, 0.625, 0.6306, 0.7442, 0.607, 0.75, 0.607, 0.625, 0.25, 0.7436, 0.3694, 0.7442, 0.375, 0.75, 0.25, 0.75, 0.625, 0.875, 0.625, 0.9935, 0.607, 1.0, 0.607, 0.875, 0.1306, 0.5058, 0.1308, 0.625, 0.125, 0.625, 0.125, 0.5, 0.625, 0.006585, 0.625, 0.125, 0.607, 0.125, 0.607, 0.0, 0.3694, 0.7442, 0.3692, 0.625, 0.393, 0.625, 0.393, 0.75, 0.6306, 0.5058, 0.6308, 0.625, 0.607, 0.625, 0.607, 0.5, 0.3694, 0.5058, 0.25, 0.5064, 0.25, 0.5, 0.375, 0.5, 0.625, 0.2565, 0.625, 0.375, 0.607, 0.375, 0.607, 0.25, 0.1306, 0.7442, 0.25, 0.7436, 0.25, 0.75, 0.125, 0.75, 0.625, 0.7565, 0.625, 0.875, 0.607, 0.875, 0.607, 0.75, 0.1308, 0.625, 0.25, 0.625, 0.25, 0.7436, 0.1306, 0.7442])
me_cube_008.materials.append(mat_pad1threeseatercouch1)
me_cube_008.update()
me_cube_009 = bpy.data.meshes.new('Cube.009')
me_cube_009.from_pydata([(0.0001309, -0.1451, 0.03934), (0.0001365, 0.1579, -0.04104), (-0.321, 0.01714, -0.337), (-0.337, -0.001804, -0.3497), (-0.321, -0.185, -0.2834), (-0.337, -0.1749, -0.3038), (-0.321, 0.181, 0.2833), (-0.337, 0.1709, 0.3034), (-0.321, -0.02113, 0.3369), (-0.337, -0.002122, 0.3493), (0.3215, 0.01714, -0.337), (0.3375, -0.001804, -0.3497), (0.3215, -0.185, -0.2834), (0.3375, -0.1749, -0.3038), (0.3215, 0.181, 0.2833), (0.3375, 0.1709, 0.3034), (0.3215, -0.02113, 0.3369), (0.3375, -0.002122, 0.3493), (-0.3169, 0.09722, -0.02698), (-0.3019, 0.1149, -0.03161), (-0.3169, -0.09542, 0.02411), (-0.3019, -0.1123, 0.02864), (0.3154, 0.09722, -0.02698), (0.3003, 0.1149, -0.03161), (0.3154, -0.09542, 0.02411), (0.3003, -0.1123, 0.02864), (0.000264, 0.175, 0.2654), (0.000264, 0.1893, 0.2459), (0.000264, -0.02267, 0.3178), (0.000264, -0.044, 0.3078), (0.000264, 0.02486, -0.3138), (0.000264, 0.04691, -0.304), (0.000264, -0.1728, -0.2614), (0.000264, -0.1864, -0.2421)], [], [(29, 8, 21, 0), (16, 29, 0, 25), (25, 0, 33, 12), (0, 21, 4, 33), (22, 24, 13, 11), (7, 9, 28, 26), (11, 13, 32, 30), (26, 28, 17, 15), (27, 14, 23, 1), (30, 32, 5, 3), (18, 20, 9, 7), (15, 17, 24, 22), (3, 5, 20, 18), (1, 23, 10, 31), (6, 27, 1, 19), (19, 2, 3, 18), (21, 8, 9, 20), (27, 6, 7, 26), (29, 16, 17, 28), (23, 14, 15, 22), (25, 12, 13, 24), (31, 10, 11, 30), (33, 4, 5, 32), (6, 19, 18, 7), (4, 21, 20, 5), (10, 23, 22, 11), (16, 25, 24, 17), (14, 27, 26, 15), (8, 29, 28, 9), (2, 31, 30, 3), (12, 33, 32, 13), (19, 1, 31, 2)])
_uv = me_cube_009.uv_layers.new(name='UVMap')
_uv.uv.foreach_set('vector', [0.75, 0.5064, 0.8694, 0.5058, 0.8692, 0.625, 0.75, 0.625, 0.6306, 0.5058, 0.75, 0.5064, 0.75, 0.625, 0.6308, 0.625, 0.6308, 0.625, 0.75, 0.625, 0.75, 0.7436, 0.6306, 0.7442, 0.75, 0.625, 0.8692, 0.625, 0.8694, 0.7442, 0.75, 0.7436, 0.393, 0.625, 0.607, 0.625, 0.607, 0.75, 0.393, 0.75, 0.393, 0.25, 0.607, 0.25, 0.607, 0.375, 0.393, 0.375, 0.393, 0.75, 0.607, 0.75, 0.607, 0.875, 0.393, 0.875, 0.393, 0.375, 0.607, 0.375, 0.607, 0.5, 0.393, 0.5, 0.25, 0.5064, 0.3694, 0.5058, 0.3692, 0.625, 0.25, 0.625, 0.393, 0.875, 0.607, 0.875, 0.607, 1.0, 0.393, 1.0, 0.393, 0.125, 0.607, 0.125, 0.607, 0.25, 0.393, 0.25, 0.393, 0.5, 0.607, 0.5, 0.607, 0.625, 0.393, 0.625, 0.393, 0.0, 0.607, 0.0, 0.607, 0.125, 0.393, 0.125, 0.25, 0.625, 0.3692, 0.625, 0.3694, 0.7442, 0.25, 0.7436, 0.1306, 0.5058, 0.25, 0.5064, 0.25, 0.625, 0.1308, 0.625, 0.1308, 0.625, 0.1306, 0.7442, 0.125, 0.75, 0.125, 0.625, 0.625, 0.125, 0.625, 0.2434, 0.607, 0.25, 0.607, 0.125, 0.25, 0.5064, 0.1306, 0.5058, 0.125, 0.5, 0.25, 0.5, 0.625, 0.375, 0.625, 0.4935, 0.607, 0.5, 0.607, 0.375, 0.3692, 0.625, 0.3694, 0.5058, 0.393, 0.5, 0.393, 0.625, 0.6308, 0.625, 0.6306, 0.7442, 0.607, 0.75, 0.607, 0.625, 0.25, 0.7436, 0.3694, 0.7442, 0.375, 0.75, 0.25, 0.75, 0.625, 0.875, 0.625, 0.9935, 0.607, 1.0, 0.607, 0.875, 0.1306, 0.5058, 0.1308, 0.625, 0.125, 0.625, 0.125, 0.5, 0.625, 0.006585, 0.625, 0.125, 0.607, 0.125, 0.607, 0.0, 0.3694, 0.7442, 0.3692, 0.625, 0.393, 0.625, 0.393, 0.75, 0.6306, 0.5058, 0.6308, 0.625, 0.607, 0.625, 0.607, 0.5, 0.3694, 0.5058, 0.25, 0.5064, 0.25, 0.5, 0.375, 0.5, 0.625, 0.2565, 0.625, 0.375, 0.607, 0.375, 0.607, 0.25, 0.1306, 0.7442, 0.25, 0.7436, 0.25, 0.75, 0.125, 0.75, 0.625, 0.7565, 0.625, 0.875, 0.607, 0.875, 0.607, 0.75, 0.1308, 0.625, 0.25, 0.625, 0.25, 0.7436, 0.1306, 0.7442])
me_cube_009.materials.append(mat_pad2threeseatercouch1)
me_cube_009.update()
me_cube_010 = bpy.data.meshes.new('Cube.010')
me_cube_010.from_pydata([(0.0001309, -0.1451, 0.03934), (0.0001365, 0.1579, -0.04104), (-0.321, 0.01714, -0.337), (-0.337, -0.001804, -0.3497), (-0.321, -0.185, -0.2834), (-0.337, -0.1749, -0.3038), (-0.321, 0.181, 0.2833), (-0.337, 0.1709, 0.3034), (-0.321, -0.02113, 0.3369), (-0.337, -0.002122, 0.3493), (0.3215, 0.01714, -0.337), (0.3375, -0.001804, -0.3497), (0.3215, -0.185, -0.2834), (0.3375, -0.1749, -0.3038), (0.3215, 0.181, 0.2833), (0.3375, 0.1709, 0.3034), (0.3215, -0.02113, 0.3369), (0.3375, -0.002122, 0.3493), (-0.3169, 0.09722, -0.02698), (-0.3019, 0.1149, -0.03161), (-0.3169, -0.09542, 0.02411), (-0.3019, -0.1123, 0.02864), (0.3154, 0.09722, -0.02698), (0.3003, 0.1149, -0.03161), (0.3154, -0.09542, 0.02411), (0.3003, -0.1123, 0.02864), (0.000264, 0.175, 0.2654), (0.000264, 0.1893, 0.2459), (0.000264, -0.02267, 0.3178), (0.000264, -0.044, 0.3078), (0.000264, 0.02486, -0.3138), (0.000264, 0.04691, -0.304), (0.000264, -0.1728, -0.2614), (0.000264, -0.1864, -0.2421)], [], [(29, 8, 21, 0), (16, 29, 0, 25), (25, 0, 33, 12), (0, 21, 4, 33), (22, 24, 13, 11), (7, 9, 28, 26), (11, 13, 32, 30), (26, 28, 17, 15), (27, 14, 23, 1), (30, 32, 5, 3), (18, 20, 9, 7), (15, 17, 24, 22), (3, 5, 20, 18), (1, 23, 10, 31), (6, 27, 1, 19), (19, 2, 3, 18), (21, 8, 9, 20), (27, 6, 7, 26), (29, 16, 17, 28), (23, 14, 15, 22), (25, 12, 13, 24), (31, 10, 11, 30), (33, 4, 5, 32), (6, 19, 18, 7), (4, 21, 20, 5), (10, 23, 22, 11), (16, 25, 24, 17), (14, 27, 26, 15), (8, 29, 28, 9), (2, 31, 30, 3), (12, 33, 32, 13), (19, 1, 31, 2)])
_uv = me_cube_010.uv_layers.new(name='UVMap')
_uv.uv.foreach_set('vector', [0.75, 0.5064, 0.8694, 0.5058, 0.8692, 0.625, 0.75, 0.625, 0.6306, 0.5058, 0.75, 0.5064, 0.75, 0.625, 0.6308, 0.625, 0.6308, 0.625, 0.75, 0.625, 0.75, 0.7436, 0.6306, 0.7442, 0.75, 0.625, 0.8692, 0.625, 0.8694, 0.7442, 0.75, 0.7436, 0.393, 0.625, 0.607, 0.625, 0.607, 0.75, 0.393, 0.75, 0.393, 0.25, 0.607, 0.25, 0.607, 0.375, 0.393, 0.375, 0.393, 0.75, 0.607, 0.75, 0.607, 0.875, 0.393, 0.875, 0.393, 0.375, 0.607, 0.375, 0.607, 0.5, 0.393, 0.5, 0.25, 0.5064, 0.3694, 0.5058, 0.3692, 0.625, 0.25, 0.625, 0.393, 0.875, 0.607, 0.875, 0.607, 1.0, 0.393, 1.0, 0.393, 0.125, 0.607, 0.125, 0.607, 0.25, 0.393, 0.25, 0.393, 0.5, 0.607, 0.5, 0.607, 0.625, 0.393, 0.625, 0.393, 0.0, 0.607, 0.0, 0.607, 0.125, 0.393, 0.125, 0.25, 0.625, 0.3692, 0.625, 0.3694, 0.7442, 0.25, 0.7436, 0.1306, 0.5058, 0.25, 0.5064, 0.25, 0.625, 0.1308, 0.625, 0.1308, 0.625, 0.1306, 0.7442, 0.125, 0.75, 0.125, 0.625, 0.625, 0.125, 0.625, 0.2434, 0.607, 0.25, 0.607, 0.125, 0.25, 0.5064, 0.1306, 0.5058, 0.125, 0.5, 0.25, 0.5, 0.625, 0.375, 0.625, 0.4935, 0.607, 0.5, 0.607, 0.375, 0.3692, 0.625, 0.3694, 0.5058, 0.393, 0.5, 0.393, 0.625, 0.6308, 0.625, 0.6306, 0.7442, 0.607, 0.75, 0.607, 0.625, 0.25, 0.7436, 0.3694, 0.7442, 0.375, 0.75, 0.25, 0.75, 0.625, 0.875, 0.625, 0.9935, 0.607, 1.0, 0.607, 0.875, 0.1306, 0.5058, 0.1308, 0.625, 0.125, 0.625, 0.125, 0.5, 0.625, 0.006585, 0.625, 0.125, 0.607, 0.125, 0.607, 0.0, 0.3694, 0.7442, 0.3692, 0.625, 0.393, 0.625, 0.393, 0.75, 0.6306, 0.5058, 0.6308, 0.625, 0.607, 0.625, 0.607, 0.5, 0.3694, 0.5058, 0.25, 0.5064, 0.25, 0.5, 0.375, 0.5, 0.625, 0.2565, 0.625, 0.375, 0.607, 0.375, 0.607, 0.25, 0.1306, 0.7442, 0.25, 0.7436, 0.25, 0.75, 0.125, 0.75, 0.625, 0.7565, 0.625, 0.875, 0.607, 0.875, 0.607, 0.75, 0.1308, 0.625, 0.25, 0.625, 0.25, 0.7436, 0.1306, 0.7442])
me_cube_010.materials.append(mat_pad3threeseatercouch1)
me_cube_010.update()

# ---- objects
ob_threeseatercouch1 = bpy.data.objects.new('ThreeSeaterCouch1', me_cube)
ob_pad4threeseatercouch1 = bpy.data.objects.new('Pad4ThreeSeaterCouch1', me_cube_002)
ob_pad5threeseatercouch1 = bpy.data.objects.new('Pad5ThreeSeaterCouch1', me_cube_005)
ob_pad6threeseatercouch1 = bpy.data.objects.new('Pad6ThreeSeaterCouch1', me_cube_006)
ob_pad1threeseatercouch1 = bpy.data.objects.new('Pad1ThreeSeaterCouch1', me_cube_008)
ob_pad2threeseatercouch1 = bpy.data.objects.new('Pad2ThreeSeaterCouch1', me_cube_009)
ob_pad3threeseatercouch1 = bpy.data.objects.new('Pad3ThreeSeaterCouch1', me_cube_010)

# ---- transforms, parenting, visibility, modifiers, constraints
ob_threeseatercouch1.location = (0.0, 0.0, 0.0)
ob_pad4threeseatercouch1.location = (-0.7011, -0.1534, -0.09429)
ob_pad5threeseatercouch1.location = (0.005236, -0.1534, -0.09429)
ob_pad6threeseatercouch1.location = (0.7181, -0.1534, -0.09429)
ob_pad1threeseatercouch1.location = (-0.6955, 0.233, 0.3169)
ob_pad2threeseatercouch1.location = (0.001952, 0.233, 0.3169)
ob_pad3threeseatercouch1.location = (0.7148, 0.233, 0.3169)

# ---- collection membership
col_collection.objects.link(ob_threeseatercouch1)
col_collection.objects.link(ob_pad4threeseatercouch1)
col_collection.objects.link(ob_pad5threeseatercouch1)
col_collection.objects.link(ob_pad6threeseatercouch1)
col_collection.objects.link(ob_pad1threeseatercouch1)
col_collection.objects.link(ob_pad2threeseatercouch1)
col_collection.objects.link(ob_pad3threeseatercouch1)

# ---- scene / render settings (as saved in the file)
scene.frame_start = 1; scene.frame_end = 250; scene.frame_set(1)
scene.render.engine = 'BLENDER_EEVEE_NEXT'
scene.cycles.sampling_pattern = 'TABULATED_SOBOL'
scene.cycles.use_light_tree = False
scene.view_settings.view_transform = 'Filmic'
bpy.context.view_layer.update()

# ---- added for rendering (the .blend has no active camera and no usable light): camera, sun
cam_auto = bpy.data.cameras.new('AutoCamera')
cam_auto.lens = 50.0
cam_auto.sensor_width = 36.0
cam_auto.clip_end = 1000.0
ob_auto_camera = bpy.data.objects.new('AutoCamera', cam_auto)
scene.collection.objects.link(ob_auto_camera)
ob_auto_camera.location = (2.79988, -3.40995, 2.35443)
ob_auto_camera.rotation_euler = (1.09748, -7.21219e-08, 0.694738)
scene.camera = ob_auto_camera
light_auto_sun = bpy.data.lights.new('AutoSun', 'SUN')
light_auto_sun.energy = 3.0
light_auto_sun.angle = 0.0523599
ob_auto_sun = bpy.data.objects.new('AutoSun', light_auto_sun)
scene.collection.objects.link(ob_auto_sun)
ob_auto_sun.rotation_euler = (0.872665, 0.174533, 0.523599)
bpy.context.view_layer.update()
